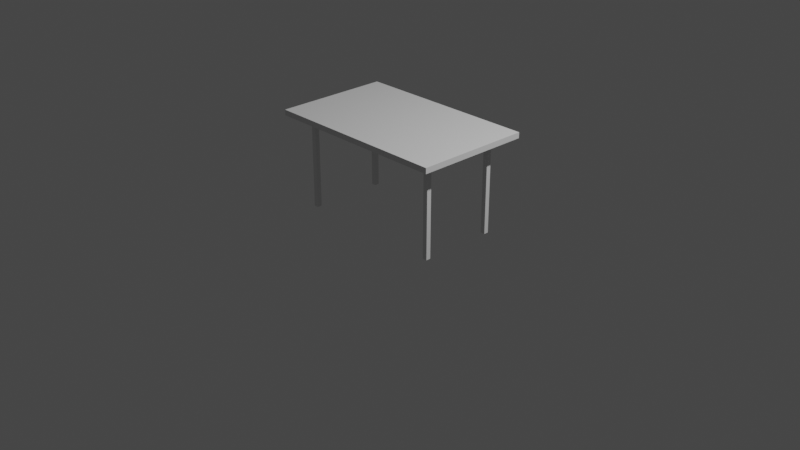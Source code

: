 # Source: Table.blend  (saved by Blender 2.80.39; exported with 4.5.12 LTS)
import bpy
from mathutils import Matrix  # noqa: F401  (used for matrix-valued properties, if any)

bpy.ops.wm.read_factory_settings(use_empty=True)
scene = bpy.context.scene
scene.name = 'Scene'

# ---- collections
col_collection = bpy.data.collections.new('Collection'); scene.collection.children.link(col_collection)

# ---- materials (node trees are filled in below, after node groups)
mat_material = bpy.data.materials.new('Material')
mat_material.alpha_threshold = 0.0
mat_material.use_transparent_shadow = False
mat_material.roughness = 0.5
mat_material.line_color = (0.0, 0.0, 0.0, 1.0)

# ---- material node trees
mat_material.use_nodes = True; mat_material.node_tree.nodes.clear()
_N = mat_material.node_tree.nodes; _L = mat_material.node_tree.links
n0 = _N.new('ShaderNodeOutputMaterial'); n0.name = 'Material Output'; n0.location = (300, 300)
n1 = _N.new('ShaderNodeBsdfPrincipled'); n1.name = 'Principled BSDF'; n1.location = (10, 300)
n1.distribution = 'GGX'
n1.subsurface_method = 'BURLEY'
n1.inputs[3].default_value = 1.45
_L.new(n1.outputs[0], n0.inputs[0])
n0.is_active_output = True

# ---- world
world_world = bpy.data.worlds.new('World'); scene.world = world_world
world_world.color = (0.05088, 0.05088, 0.05088)
world_world.use_sun_shadow = False
world_world.sun_shadow_jitter_overblur = 0.0

# ---- cameras
cam_camera = bpy.data.cameras.new('Camera')
cam_camera.clip_end = 100.0
cam_camera.ortho_scale = 7.314
cam_camera.dof.focus_distance = 0.0
cam_camera.dof.aperture_fstop = 128.0

# ---- lights
light_light = bpy.data.lights.new('Light', 'POINT')
light_light.transmission_factor = 0.0
light_light.cutoff_distance = 30.0
light_light.energy = 1000.0
light_light.shadow_buffer_clip_start = 1.001
light_light.shadow_soft_size = 0.1
light_light.shadow_maximum_resolution = 0.006
light_light.use_absolute_resolution = True

# ---- meshes
me_cube = bpy.data.meshes.new('Cube')
me_cube.from_pydata([(1.0, 0.618, 0.03), (1.0, 0.618, -0.03), (1.0, -0.618, 0.03), (1.0, -0.618, -0.03), (-1.0, 0.618, 0.03), (-1.0, 0.618, -0.03), (-1.0, -0.618, 0.03), (-1.0, -0.618, -0.03)], [], [(0, 4, 6, 2), (3, 2, 6, 7), (7, 6, 4, 5), (5, 1, 3, 7), (1, 0, 2, 3), (5, 4, 0, 1)])
_uv = me_cube.uv_layers.new(name='UVMap')
_uv.uv.foreach_set('vector', [0.7947, 0.9768, 0.02323, 0.9768, 0.02323, 0.5, 0.7947, 0.5, 0.7947, 0.4769, 0.7947, 0.5, 0.02323, 0.5, 0.02323, 0.4769, 9.049e-05, 0.5, 0.02323, 0.5, 0.02323, 0.9768, 9.042e-05, 0.9768, 0.02323, 9.042e-05, 0.7947, 9.101e-05, 0.7947, 0.4769, 0.02323, 0.4769, 0.8178, 0.9768, 0.7947, 0.9768, 0.7947, 0.5, 0.8178, 0.5, 0.02323, 0.9999, 0.02323, 0.9768, 0.7947, 0.9768, 0.7947, 0.9999])
me_cube.materials.append(mat_material)
me_cube.use_remesh_preserve_volume = False
me_cube.use_remesh_preserve_attributes = False
me_cube.use_mirror_vertex_groups = False
me_cube.update()
me_cube_001 = bpy.data.meshes.new('Cube.001')
me_cube_001.from_pydata([(-0.025, -0.025, -0.5), (-0.025, -0.025, 0.5), (-0.025, 0.025, -0.5), (-0.025, 0.025, 0.5), (0.025, -0.025, -0.5), (0.025, -0.025, 0.5), (0.025, 0.025, -0.5), (0.025, 0.025, 0.5)], [], [(0, 1, 3, 2), (2, 3, 7, 6), (6, 7, 5, 4), (4, 5, 1, 0), (2, 6, 4, 0), (7, 3, 1, 5)])
_uv = me_cube_001.uv_layers.new(name='UVMap')
_uv.uv.foreach_set('vector', [0.01243, 0.5, 0.4881, 0.5, 0.4881, 0.5238, 0.01243, 0.5238, 0.4881, 0.9995, 0.4881, 0.5238, 0.5119, 0.5238, 0.5119, 0.9995, 0.9876, 0.5238, 0.5119, 0.5238, 0.5119, 0.5, 0.9876, 0.5, 0.5119, 0.02432, 0.5119, 0.5, 0.4881, 0.5, 0.4881, 0.02432, 0.4881, 0.000534, 0.5119, 0.0005338, 0.5119, 0.02432, 0.4881, 0.02432, 0.5119, 0.5238, 0.4881, 0.5238, 0.4881, 0.5, 0.5119, 0.5])
me_cube_001.use_remesh_preserve_volume = False
me_cube_001.use_remesh_preserve_attributes = False
me_cube_001.use_mirror_vertex_groups = False
me_cube_001.update()
me_cube_002 = bpy.data.meshes.new('Cube.002')
me_cube_002.from_pydata([(-0.025, -0.025, -0.5), (-0.025, -0.025, 0.5), (-0.025, 0.025, -0.5), (-0.025, 0.025, 0.5), (0.025, -0.025, -0.5), (0.025, -0.025, 0.5), (0.025, 0.025, -0.5), (0.025, 0.025, 0.5)], [], [(0, 1, 3, 2), (2, 3, 7, 6), (6, 7, 5, 4), (4, 5, 1, 0), (2, 6, 4, 0), (7, 3, 1, 5)])
_uv = me_cube_002.uv_layers.new(name='UVMap')
_uv.uv.foreach_set('vector', [0.01243, 0.5, 0.4881, 0.5, 0.4881, 0.5238, 0.01243, 0.5238, 0.4881, 0.9995, 0.4881, 0.5238, 0.5119, 0.5238, 0.5119, 0.9995, 0.9876, 0.5238, 0.5119, 0.5238, 0.5119, 0.5, 0.9876, 0.5, 0.5119, 0.02432, 0.5119, 0.5, 0.4881, 0.5, 0.4881, 0.02432, 0.4881, 0.000534, 0.5119, 0.0005338, 0.5119, 0.02432, 0.4881, 0.02432, 0.5119, 0.5238, 0.4881, 0.5238, 0.4881, 0.5, 0.5119, 0.5])
me_cube_002.use_remesh_preserve_volume = False
me_cube_002.use_remesh_preserve_attributes = False
me_cube_002.use_mirror_vertex_groups = False
me_cube_002.update()
me_cube_003 = bpy.data.meshes.new('Cube.003')
me_cube_003.from_pydata([(-0.025, -0.025, -0.5), (-0.025, -0.025, 0.5), (-0.025, 0.025, -0.5), (-0.025, 0.025, 0.5), (0.025, -0.025, -0.5), (0.025, -0.025, 0.5), (0.025, 0.025, -0.5), (0.025, 0.025, 0.5)], [], [(0, 1, 3, 2), (2, 3, 7, 6), (6, 7, 5, 4), (4, 5, 1, 0), (2, 6, 4, 0), (7, 3, 1, 5)])
_uv = me_cube_003.uv_layers.new(name='UVMap')
_uv.uv.foreach_set('vector', [0.01243, 0.5, 0.4881, 0.5, 0.4881, 0.5238, 0.01243, 0.5238, 0.4881, 0.9995, 0.4881, 0.5238, 0.5119, 0.5238, 0.5119, 0.9995, 0.9876, 0.5238, 0.5119, 0.5238, 0.5119, 0.5, 0.9876, 0.5, 0.5119, 0.02432, 0.5119, 0.5, 0.4881, 0.5, 0.4881, 0.02432, 0.4881, 0.000534, 0.5119, 0.0005338, 0.5119, 0.02432, 0.4881, 0.02432, 0.5119, 0.5238, 0.4881, 0.5238, 0.4881, 0.5, 0.5119, 0.5])
me_cube_003.use_remesh_preserve_volume = False
me_cube_003.use_remesh_preserve_attributes = False
me_cube_003.use_mirror_vertex_groups = False
me_cube_003.update()
me_cube_004 = bpy.data.meshes.new('Cube.004')
me_cube_004.from_pydata([(-0.025, -0.025, -0.5), (-0.025, -0.025, 0.5), (-0.025, 0.025, -0.5), (-0.025, 0.025, 0.5), (0.025, -0.025, -0.5), (0.025, -0.025, 0.5), (0.025, 0.025, -0.5), (0.025, 0.025, 0.5)], [], [(0, 1, 3, 2), (2, 3, 7, 6), (6, 7, 5, 4), (4, 5, 1, 0), (2, 6, 4, 0), (7, 3, 1, 5)])
_uv = me_cube_004.uv_layers.new(name='UVMap')
_uv.uv.foreach_set('vector', [0.01243, 0.5, 0.4881, 0.5, 0.4881, 0.5238, 0.01243, 0.5238, 0.4881, 0.9995, 0.4881, 0.5238, 0.5119, 0.5238, 0.5119, 0.9995, 0.9876, 0.5238, 0.5119, 0.5238, 0.5119, 0.5, 0.9876, 0.5, 0.5119, 0.02432, 0.5119, 0.5, 0.4881, 0.5, 0.4881, 0.02432, 0.4881, 0.000534, 0.5119, 0.0005338, 0.5119, 0.02432, 0.4881, 0.02432, 0.5119, 0.5238, 0.4881, 0.5238, 0.4881, 0.5, 0.5119, 0.5])
me_cube_004.use_remesh_preserve_volume = False
me_cube_004.use_remesh_preserve_attributes = False
me_cube_004.use_mirror_vertex_groups = False
me_cube_004.update()

# ---- objects
ob_tabletop = bpy.data.objects.new('Tabletop', me_cube)
ob_light = bpy.data.objects.new('!Light', light_light)
ob_camera = bpy.data.objects.new('!Camera', cam_camera)
ob_tableleg0 = bpy.data.objects.new('TableLeg0', me_cube_001)
ob_tableleg1 = bpy.data.objects.new('TableLeg1', me_cube_002)
ob_tableleg2 = bpy.data.objects.new('TableLeg2', me_cube_003)
ob_tableleg3 = bpy.data.objects.new('TableLeg3', me_cube_004)

# ---- transforms, parenting, visibility, modifiers, constraints
ob_tabletop.location = (0.0, 0.0, 1.03)
ob_tabletop.lock_rotations_4d = False
ob_tabletop.empty_display_type = 'ARROWS'
ob_tabletop.lineart.crease_threshold = 0.0
ob_light.location = (4.076, 1.005, 5.904)
ob_light.rotation_euler = (0.6503, 0.05522, 1.866)
ob_light.lock_rotations_4d = False
ob_light.empty_display_type = 'ARROWS'
ob_light.color = (0.0, 0.0, 0.0, 0.0)
ob_light.lineart.crease_threshold = 0.0
ob_camera.location = (7.359, -6.926, 4.958)
ob_camera.rotation_euler = (1.109, 0.0, 0.8149)
ob_camera.lock_rotations_4d = False
ob_camera.empty_display_type = 'ARROWS'
ob_camera.color = (0.0, 0.0, 0.0, 0.0)
ob_camera.display_type = 'WIRE'
ob_camera.lineart.crease_threshold = 0.0
ob_tableleg0.location = (-0.8, 0.4, 0.5)
ob_tableleg0.lineart.crease_threshold = 0.0
ob_tableleg1.location = (0.8, 0.4, 0.5)
ob_tableleg1.lineart.crease_threshold = 0.0
ob_tableleg2.location = (0.8, -0.4, 0.5)
ob_tableleg2.lineart.crease_threshold = 0.0
ob_tableleg3.location = (-0.8, -0.4, 0.5)
ob_tableleg3.lineart.crease_threshold = 0.0

# ---- collection membership
col_collection.objects.link(ob_tabletop)
col_collection.objects.link(ob_light)
col_collection.objects.link(ob_camera)
col_collection.objects.link(ob_tableleg0)
col_collection.objects.link(ob_tableleg1)
col_collection.objects.link(ob_tableleg2)
col_collection.objects.link(ob_tableleg3)

# ---- scene / render settings (as saved in the file)
scene.camera = ob_camera
scene.frame_start = 1; scene.frame_end = 250; scene.frame_set(1)
scene.render.engine = 'BLENDER_EEVEE_NEXT'
scene.render.motion_blur_shutter = 1.0
scene.cycles.use_denoising = False
scene.cycles.samples = 128
scene.cycles.sampling_pattern = 'TABULATED_SOBOL'
scene.cycles.use_adaptive_sampling = False
scene.cycles.use_light_tree = False
scene.view_settings.view_transform = 'Filmic'
bpy.context.view_layer.update()
